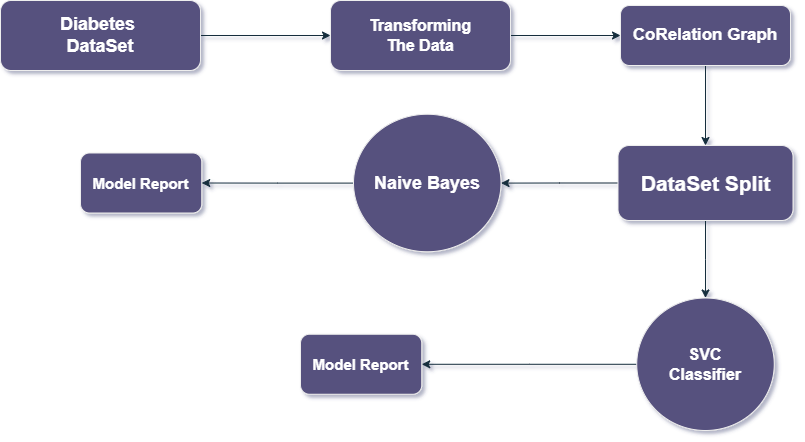

The diagram above was exported from draw.io. Its source (the exported page's mxGraphModel, read from the mxfile embedded in the PNG):
<mxGraphModel dx="1290" dy="549" grid="0" gridSize="10" guides="1" tooltips="1" connect="1" arrows="1" fold="1" page="1" pageScale="1" pageWidth="1100" pageHeight="850" math="0" shadow="1">
  <root>
    <mxCell id="0" />
    <mxCell id="1" parent="0" />
    <mxCell id="JqcuQT82HJS6PI-9w8zu-3" value="" style="edgeStyle=orthogonalEdgeStyle;rounded=0;orthogonalLoop=1;jettySize=auto;html=1;labelBackgroundColor=none;strokeColor=#182E3E;fontColor=default;" edge="1" parent="1" source="JqcuQT82HJS6PI-9w8zu-1" target="JqcuQT82HJS6PI-9w8zu-2">
      <mxGeometry relative="1" as="geometry" />
    </mxCell>
    <mxCell id="JqcuQT82HJS6PI-9w8zu-1" value="&lt;b style=&quot;font-size: 18px;&quot;&gt;Diabetes&amp;nbsp;&lt;br&gt;DataSet&lt;/b&gt;" style="rounded=1;whiteSpace=wrap;html=1;labelBackgroundColor=none;fillColor=#56517E;strokeColor=#EEEEEE;fontColor=#FFFFFF;" vertex="1" parent="1">
      <mxGeometry x="50" y="80" width="200" height="70" as="geometry" />
    </mxCell>
    <mxCell id="JqcuQT82HJS6PI-9w8zu-5" value="" style="edgeStyle=orthogonalEdgeStyle;rounded=0;orthogonalLoop=1;jettySize=auto;html=1;labelBackgroundColor=none;strokeColor=#182E3E;fontColor=default;" edge="1" parent="1" source="JqcuQT82HJS6PI-9w8zu-2" target="JqcuQT82HJS6PI-9w8zu-4">
      <mxGeometry relative="1" as="geometry" />
    </mxCell>
    <mxCell id="JqcuQT82HJS6PI-9w8zu-2" value="&lt;b style=&quot;font-size: 16px;&quot;&gt;Transforming &lt;br&gt;The Data&lt;/b&gt;" style="whiteSpace=wrap;html=1;rounded=1;labelBackgroundColor=none;fillColor=#56517E;strokeColor=#EEEEEE;fontColor=#FFFFFF;" vertex="1" parent="1">
      <mxGeometry x="380" y="80" width="180" height="70" as="geometry" />
    </mxCell>
    <mxCell id="JqcuQT82HJS6PI-9w8zu-9" value="" style="edgeStyle=orthogonalEdgeStyle;rounded=0;orthogonalLoop=1;jettySize=auto;html=1;labelBackgroundColor=none;strokeColor=#182E3E;fontColor=default;" edge="1" parent="1" source="JqcuQT82HJS6PI-9w8zu-4" target="JqcuQT82HJS6PI-9w8zu-8">
      <mxGeometry relative="1" as="geometry" />
    </mxCell>
    <mxCell id="JqcuQT82HJS6PI-9w8zu-4" value="&lt;b&gt;&lt;font style=&quot;font-size: 17px;&quot;&gt;CoRelation Graph&lt;/font&gt;&lt;/b&gt;" style="whiteSpace=wrap;html=1;rounded=1;labelBackgroundColor=none;fillColor=#56517E;strokeColor=#EEEEEE;fontColor=#FFFFFF;" vertex="1" parent="1">
      <mxGeometry x="670" y="85" width="170" height="60" as="geometry" />
    </mxCell>
    <mxCell id="JqcuQT82HJS6PI-9w8zu-11" value="" style="edgeStyle=orthogonalEdgeStyle;rounded=0;orthogonalLoop=1;jettySize=auto;html=1;labelBackgroundColor=none;strokeColor=#182E3E;fontColor=default;" edge="1" parent="1" source="JqcuQT82HJS6PI-9w8zu-8" target="JqcuQT82HJS6PI-9w8zu-10">
      <mxGeometry relative="1" as="geometry" />
    </mxCell>
    <mxCell id="JqcuQT82HJS6PI-9w8zu-15" value="" style="edgeStyle=orthogonalEdgeStyle;rounded=0;orthogonalLoop=1;jettySize=auto;html=1;labelBackgroundColor=none;strokeColor=#182E3E;fontColor=default;" edge="1" parent="1" source="JqcuQT82HJS6PI-9w8zu-8" target="JqcuQT82HJS6PI-9w8zu-14">
      <mxGeometry relative="1" as="geometry" />
    </mxCell>
    <mxCell id="JqcuQT82HJS6PI-9w8zu-8" value="&lt;b&gt;&lt;font style=&quot;font-size: 21px;&quot;&gt;DataSet Split&lt;/font&gt;&lt;/b&gt;" style="whiteSpace=wrap;html=1;rounded=1;labelBackgroundColor=none;fillColor=#56517E;strokeColor=#EEEEEE;fontColor=#FFFFFF;" vertex="1" parent="1">
      <mxGeometry x="667.5" y="225" width="175" height="75" as="geometry" />
    </mxCell>
    <mxCell id="JqcuQT82HJS6PI-9w8zu-13" value="" style="edgeStyle=orthogonalEdgeStyle;rounded=0;orthogonalLoop=1;jettySize=auto;html=1;labelBackgroundColor=none;strokeColor=#182E3E;fontColor=default;" edge="1" parent="1" source="JqcuQT82HJS6PI-9w8zu-10" target="JqcuQT82HJS6PI-9w8zu-12">
      <mxGeometry relative="1" as="geometry" />
    </mxCell>
    <mxCell id="JqcuQT82HJS6PI-9w8zu-10" value="&lt;b&gt;&lt;font style=&quot;font-size: 16px;&quot;&gt;SVC &lt;br&gt;Classifier&lt;/font&gt;&lt;/b&gt;" style="ellipse;whiteSpace=wrap;html=1;rounded=1;labelBackgroundColor=none;fillColor=#56517E;strokeColor=#EEEEEE;fontColor=#FFFFFF;" vertex="1" parent="1">
      <mxGeometry x="686.25" y="377.5" width="137.5" height="132.5" as="geometry" />
    </mxCell>
    <mxCell id="JqcuQT82HJS6PI-9w8zu-12" value="&lt;b&gt;&lt;font style=&quot;font-size: 15px;&quot;&gt;Model Report&lt;/font&gt;&lt;/b&gt;" style="whiteSpace=wrap;html=1;rounded=1;labelBackgroundColor=none;fillColor=#56517E;strokeColor=#EEEEEE;fontColor=#FFFFFF;" vertex="1" parent="1">
      <mxGeometry x="350" y="413.75" width="121.25" height="60" as="geometry" />
    </mxCell>
    <mxCell id="JqcuQT82HJS6PI-9w8zu-17" style="edgeStyle=orthogonalEdgeStyle;rounded=0;orthogonalLoop=1;jettySize=auto;html=1;labelBackgroundColor=none;strokeColor=#182E3E;fontColor=default;" edge="1" parent="1" source="JqcuQT82HJS6PI-9w8zu-14" target="JqcuQT82HJS6PI-9w8zu-16">
      <mxGeometry relative="1" as="geometry" />
    </mxCell>
    <mxCell id="JqcuQT82HJS6PI-9w8zu-14" value="&lt;b&gt;&lt;font style=&quot;font-size: 18px;&quot;&gt;Naive Bayes&lt;/font&gt;&lt;/b&gt;" style="ellipse;whiteSpace=wrap;html=1;rounded=1;labelBackgroundColor=none;fillColor=#56517E;strokeColor=#EEEEEE;fontColor=#FFFFFF;" vertex="1" parent="1">
      <mxGeometry x="403" y="193.75" width="147.5" height="137.5" as="geometry" />
    </mxCell>
    <mxCell id="JqcuQT82HJS6PI-9w8zu-16" value="&lt;b&gt;&lt;font style=&quot;font-size: 15px;&quot;&gt;Model Report&lt;/font&gt;&lt;/b&gt;" style="whiteSpace=wrap;html=1;rounded=1;labelBackgroundColor=none;fillColor=#56517E;strokeColor=#EEEEEE;fontColor=#FFFFFF;" vertex="1" parent="1">
      <mxGeometry x="130" y="232.5" width="121.25" height="60" as="geometry" />
    </mxCell>
  </root>
</mxGraphModel>